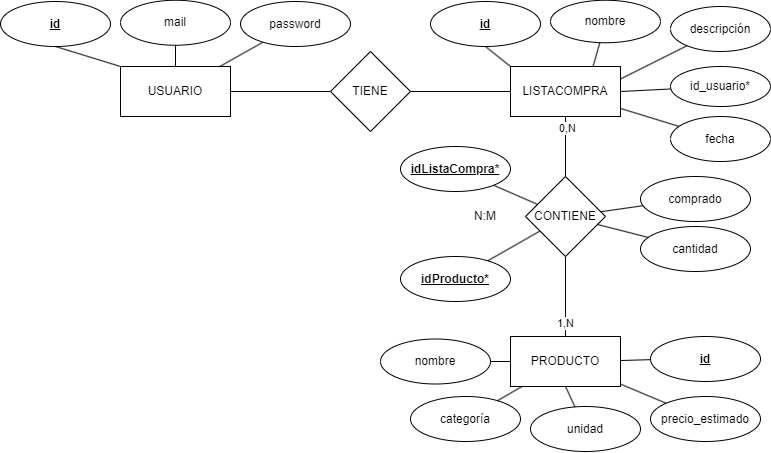

The diagram above was exported from draw.io. Its source (the exported page's mxGraphModel, read from the mxfile embedded in the PNG):
<mxGraphModel dx="864" dy="642" grid="1" gridSize="10" guides="1" tooltips="1" connect="1" arrows="1" fold="1" page="1" pageScale="1" pageWidth="850" pageHeight="1100" math="0" shadow="0">
  <root>
    <mxCell id="0" />
    <mxCell id="1" parent="0" />
    <mxCell id="3Dhr9JopblxVwUFOS69L-12" style="edgeStyle=none;html=1;entryX=0;entryY=0.5;entryDx=0;entryDy=0;endArrow=none;endFill=0;" parent="1" source="3Dhr9JopblxVwUFOS69L-2" target="3Dhr9JopblxVwUFOS69L-8" edge="1">
      <mxGeometry relative="1" as="geometry" />
    </mxCell>
    <mxCell id="3Dhr9JopblxVwUFOS69L-2" value="USUARIO" style="rounded=0;whiteSpace=wrap;html=1;" parent="1" vertex="1">
      <mxGeometry x="130" y="110" width="110" height="50" as="geometry" />
    </mxCell>
    <mxCell id="3Dhr9JopblxVwUFOS69L-9" style="edgeStyle=none;html=1;entryX=0.5;entryY=0;entryDx=0;entryDy=0;endArrow=none;endFill=0;" parent="1" source="2" target="3Dhr9JopblxVwUFOS69L-6" edge="1">
      <mxGeometry relative="1" as="geometry" />
    </mxCell>
    <mxCell id="8Fx1ibcSQZerySoRfxwA-24" value="0,N" style="edgeLabel;html=1;align=center;verticalAlign=middle;resizable=0;points=[];" parent="3Dhr9JopblxVwUFOS69L-9" connectable="0" vertex="1">
      <mxGeometry x="-0.6444" y="1" relative="1" as="geometry">
        <mxPoint as="offset" />
      </mxGeometry>
    </mxCell>
    <mxCell id="2" value="LISTACOMPRA" style="rounded=0;whiteSpace=wrap;html=1;" parent="1" vertex="1">
      <mxGeometry x="520" y="110" width="110" height="50" as="geometry" />
    </mxCell>
    <mxCell id="3" value="PRODUCTO" style="rounded=0;whiteSpace=wrap;html=1;" parent="1" vertex="1">
      <mxGeometry x="520" y="380" width="110" height="50" as="geometry" />
    </mxCell>
    <mxCell id="5" value="" style="endArrow=none;html=1;exitX=0;exitY=0;exitDx=0;exitDy=0;entryX=0.5;entryY=1;entryDx=0;entryDy=0;" parent="1" source="3Dhr9JopblxVwUFOS69L-2" target="6" edge="1">
      <mxGeometry width="50" height="50" relative="1" as="geometry">
        <mxPoint x="400" y="290" as="sourcePoint" />
        <mxPoint x="213" y="80" as="targetPoint" />
      </mxGeometry>
    </mxCell>
    <mxCell id="6" value="&lt;b&gt;&lt;u&gt;id&lt;/u&gt;&lt;/b&gt;" style="ellipse;whiteSpace=wrap;html=1;" parent="1" vertex="1">
      <mxGeometry x="10" y="45" width="110" height="45" as="geometry" />
    </mxCell>
    <mxCell id="3Dhr9JopblxVwUFOS69L-10" style="edgeStyle=none;html=1;entryX=0.5;entryY=0;entryDx=0;entryDy=0;endArrow=none;endFill=0;" parent="1" source="3Dhr9JopblxVwUFOS69L-6" target="3" edge="1">
      <mxGeometry relative="1" as="geometry" />
    </mxCell>
    <mxCell id="8Fx1ibcSQZerySoRfxwA-25" value="1,N" style="edgeLabel;html=1;align=center;verticalAlign=middle;resizable=0;points=[];" parent="3Dhr9JopblxVwUFOS69L-10" connectable="0" vertex="1">
      <mxGeometry x="0.6388" y="-1" relative="1" as="geometry">
        <mxPoint as="offset" />
      </mxGeometry>
    </mxCell>
    <mxCell id="3Dhr9JopblxVwUFOS69L-6" value="CONTIENE" style="rhombus;whiteSpace=wrap;html=1;" parent="1" vertex="1">
      <mxGeometry x="535" y="220" width="80" height="80" as="geometry" />
    </mxCell>
    <mxCell id="8Fx1ibcSQZerySoRfxwA-7" value="" style="endArrow=none;html=1;entryX=0.5;entryY=1;entryDx=0;entryDy=0;" parent="1" target="8Fx1ibcSQZerySoRfxwA-8" edge="1">
      <mxGeometry width="50" height="50" relative="1" as="geometry">
        <mxPoint x="185" y="110" as="sourcePoint" />
        <mxPoint x="303" y="290" as="targetPoint" />
      </mxGeometry>
    </mxCell>
    <mxCell id="8Fx1ibcSQZerySoRfxwA-8" value="mail" style="ellipse;whiteSpace=wrap;html=1;" parent="1" vertex="1">
      <mxGeometry x="130" y="43.75" width="110" height="45" as="geometry" />
    </mxCell>
    <mxCell id="8Fx1ibcSQZerySoRfxwA-9" value="" style="endArrow=none;html=1;" parent="1" source="3Dhr9JopblxVwUFOS69L-2" target="8" edge="1">
      <mxGeometry width="50" height="50" relative="1" as="geometry">
        <mxPoint x="200" y="245" as="sourcePoint" />
        <mxPoint x="115.76541780802518" y="174.13258993459442" as="targetPoint" />
      </mxGeometry>
    </mxCell>
    <mxCell id="8" value="password" style="ellipse;whiteSpace=wrap;html=1;" parent="1" vertex="1">
      <mxGeometry x="250" y="45" width="110" height="45" as="geometry" />
    </mxCell>
    <mxCell id="3Dhr9JopblxVwUFOS69L-11" style="edgeStyle=none;html=1;entryX=0;entryY=0.5;entryDx=0;entryDy=0;endArrow=none;endFill=0;" parent="1" source="3Dhr9JopblxVwUFOS69L-8" target="2" edge="1">
      <mxGeometry relative="1" as="geometry" />
    </mxCell>
    <mxCell id="3Dhr9JopblxVwUFOS69L-8" value="TIENE" style="rhombus;whiteSpace=wrap;html=1;" parent="1" vertex="1">
      <mxGeometry x="340" y="95" width="80" height="80" as="geometry" />
    </mxCell>
    <mxCell id="10" value="&lt;u&gt;&lt;b&gt;id&lt;/b&gt;&lt;/u&gt;" style="ellipse;whiteSpace=wrap;html=1;" parent="1" vertex="1">
      <mxGeometry x="440" y="45" width="110" height="45" as="geometry" />
    </mxCell>
    <mxCell id="11" value="nombre" style="ellipse;whiteSpace=wrap;html=1;" parent="1" vertex="1">
      <mxGeometry x="560" y="43.75" width="110" height="42.5" as="geometry" />
    </mxCell>
    <mxCell id="12" value="descripción" style="ellipse;whiteSpace=wrap;html=1;" parent="1" vertex="1">
      <mxGeometry x="680" y="50" width="100" height="45" as="geometry" />
    </mxCell>
    <mxCell id="13" value="id_usuario*" style="ellipse;whiteSpace=wrap;html=1;" parent="1" vertex="1">
      <mxGeometry x="680" y="110" width="100" height="40" as="geometry" />
    </mxCell>
    <mxCell id="3Dhr9JopblxVwUFOS69L-13" value="&lt;u&gt;&lt;b&gt;id&lt;/b&gt;&lt;/u&gt;" style="ellipse;whiteSpace=wrap;html=1;" parent="1" vertex="1">
      <mxGeometry x="660" y="380" width="110" height="45" as="geometry" />
    </mxCell>
    <mxCell id="8Fx1ibcSQZerySoRfxwA-13" value="nombre" style="ellipse;whiteSpace=wrap;html=1;" parent="1" vertex="1">
      <mxGeometry x="390" y="382.5" width="110" height="45" as="geometry" />
    </mxCell>
    <mxCell id="14" value="fecha" style="ellipse;whiteSpace=wrap;html=1;" parent="1" vertex="1">
      <mxGeometry x="680" y="160" width="100" height="45" as="geometry" />
    </mxCell>
    <mxCell id="15" value="" style="endArrow=none;html=1;exitX=0;exitY=0;exitDx=0;exitDy=0;entryX=0.5;entryY=1;entryDx=0;entryDy=0;" parent="1" source="2" target="10" edge="1">
      <mxGeometry width="50" height="50" relative="1" as="geometry">
        <mxPoint x="240" y="120" as="sourcePoint" />
        <mxPoint x="284" y="95" as="targetPoint" />
      </mxGeometry>
    </mxCell>
    <mxCell id="8Fx1ibcSQZerySoRfxwA-15" value="" style="endArrow=none;html=1;" parent="1" source="8Fx1ibcSQZerySoRfxwA-13" target="3" edge="1">
      <mxGeometry width="50" height="50" relative="1" as="geometry">
        <mxPoint x="140" y="350" as="sourcePoint" />
        <mxPoint x="70" y="330" as="targetPoint" />
        <Array as="points" />
      </mxGeometry>
    </mxCell>
    <mxCell id="16" value="" style="endArrow=none;html=1;exitX=0.75;exitY=0;exitDx=0;exitDy=0;" parent="1" source="2" target="11" edge="1">
      <mxGeometry width="50" height="50" relative="1" as="geometry">
        <mxPoint x="558" y="120" as="sourcePoint" />
        <mxPoint x="529" y="94" as="targetPoint" />
      </mxGeometry>
    </mxCell>
    <mxCell id="3Dhr9JopblxVwUFOS69L-16" value="precio_estimado" style="ellipse;whiteSpace=wrap;html=1;" parent="1" vertex="1">
      <mxGeometry x="660" y="440" width="110" height="45" as="geometry" />
    </mxCell>
    <mxCell id="17" value="" style="endArrow=none;html=1;exitX=1;exitY=0.25;exitDx=0;exitDy=0;" parent="1" source="2" target="12" edge="1">
      <mxGeometry width="50" height="50" relative="1" as="geometry">
        <mxPoint x="613" y="120" as="sourcePoint" />
        <mxPoint x="650" y="90" as="targetPoint" />
      </mxGeometry>
    </mxCell>
    <mxCell id="18" value="" style="endArrow=none;html=1;exitX=1;exitY=0.5;exitDx=0;exitDy=0;" parent="1" source="2" target="13" edge="1">
      <mxGeometry width="50" height="50" relative="1" as="geometry">
        <mxPoint x="640" y="133" as="sourcePoint" />
        <mxPoint x="690" y="115" as="targetPoint" />
      </mxGeometry>
    </mxCell>
    <mxCell id="8Fx1ibcSQZerySoRfxwA-18" value="categoría" style="ellipse;whiteSpace=wrap;html=1;" parent="1" vertex="1">
      <mxGeometry x="420" y="440" width="110" height="45" as="geometry" />
    </mxCell>
    <mxCell id="8Fx1ibcSQZerySoRfxwA-19" value="" style="endArrow=none;html=1;" parent="1" source="8Fx1ibcSQZerySoRfxwA-18" target="3" edge="1">
      <mxGeometry width="50" height="50" relative="1" as="geometry">
        <mxPoint x="140" y="470" as="sourcePoint" />
        <mxPoint x="520" y="635" as="targetPoint" />
        <Array as="points" />
      </mxGeometry>
    </mxCell>
    <mxCell id="3Dhr9JopblxVwUFOS69L-20" value="unidad" style="ellipse;whiteSpace=wrap;html=1;" parent="1" vertex="1">
      <mxGeometry x="540" y="450" width="110" height="45" as="geometry" />
    </mxCell>
    <mxCell id="8Fx1ibcSQZerySoRfxwA-20" value="" style="endArrow=none;html=1;entryX=0.5;entryY=1;entryDx=0;entryDy=0;" parent="1" source="3Dhr9JopblxVwUFOS69L-20" target="3" edge="1">
      <mxGeometry width="50" height="50" relative="1" as="geometry">
        <mxPoint x="520" y="672" as="sourcePoint" />
        <mxPoint x="595" y="625" as="targetPoint" />
        <Array as="points" />
      </mxGeometry>
    </mxCell>
    <mxCell id="8Fx1ibcSQZerySoRfxwA-21" value="" style="endArrow=none;html=1;" parent="1" source="3Dhr9JopblxVwUFOS69L-16" target="3" edge="1">
      <mxGeometry width="50" height="50" relative="1" as="geometry">
        <mxPoint x="585" y="671" as="sourcePoint" />
        <mxPoint x="530" y="620" as="targetPoint" />
        <Array as="points" />
      </mxGeometry>
    </mxCell>
    <mxCell id="8Fx1ibcSQZerySoRfxwA-22" value="" style="endArrow=none;html=1;" parent="1" source="3Dhr9JopblxVwUFOS69L-13" target="3" edge="1">
      <mxGeometry width="50" height="50" relative="1" as="geometry">
        <mxPoint x="585" y="683.5" as="sourcePoint" />
        <mxPoint x="530" y="632.5" as="targetPoint" />
        <Array as="points" />
      </mxGeometry>
    </mxCell>
    <mxCell id="8Fx1ibcSQZerySoRfxwA-23" style="edgeStyle=none;html=1;endArrow=none;endFill=0;" parent="1" source="2" target="14" edge="1">
      <mxGeometry relative="1" as="geometry">
        <mxPoint x="385" y="225" as="sourcePoint" />
        <mxPoint x="485" y="225" as="targetPoint" />
      </mxGeometry>
    </mxCell>
    <mxCell id="8Fx1ibcSQZerySoRfxwA-26" value="N:M" style="text;html=1;align=center;verticalAlign=middle;whiteSpace=wrap;rounded=0;" parent="1" vertex="1">
      <mxGeometry x="465" y="245" width="60" height="30" as="geometry" />
    </mxCell>
    <mxCell id="8Fx1ibcSQZerySoRfxwA-28" value="" style="endArrow=none;html=1;" parent="1" source="3Dhr9JopblxVwUFOS69L-6" target="8Fx1ibcSQZerySoRfxwA-29" edge="1">
      <mxGeometry width="50" height="50" relative="1" as="geometry">
        <mxPoint x="440" y="310" as="sourcePoint" />
        <mxPoint x="510" y="260" as="targetPoint" />
      </mxGeometry>
    </mxCell>
    <mxCell id="8Fx1ibcSQZerySoRfxwA-29" value="&lt;u&gt;&lt;b&gt;idListaCompra*&lt;/b&gt;&lt;/u&gt;" style="ellipse;whiteSpace=wrap;html=1;" parent="1" vertex="1">
      <mxGeometry x="410" y="190" width="110" height="45" as="geometry" />
    </mxCell>
    <mxCell id="8Fx1ibcSQZerySoRfxwA-30" value="&lt;u&gt;&lt;b&gt;idProducto*&lt;/b&gt;&lt;/u&gt;" style="ellipse;whiteSpace=wrap;html=1;" parent="1" vertex="1">
      <mxGeometry x="410" y="300" width="110" height="45" as="geometry" />
    </mxCell>
    <mxCell id="8Fx1ibcSQZerySoRfxwA-31" value="" style="endArrow=none;html=1;" parent="1" source="3Dhr9JopblxVwUFOS69L-6" target="8Fx1ibcSQZerySoRfxwA-30" edge="1">
      <mxGeometry width="50" height="50" relative="1" as="geometry">
        <mxPoint x="530" y="320" as="sourcePoint" />
        <mxPoint x="509" y="274" as="targetPoint" />
      </mxGeometry>
    </mxCell>
    <mxCell id="8Fx1ibcSQZerySoRfxwA-32" value="cantidad" style="ellipse;whiteSpace=wrap;html=1;" parent="1" vertex="1">
      <mxGeometry x="650" y="270" width="110" height="45" as="geometry" />
    </mxCell>
    <mxCell id="8Fx1ibcSQZerySoRfxwA-33" value="" style="endArrow=none;html=1;" parent="1" source="8Fx1ibcSQZerySoRfxwA-32" target="3Dhr9JopblxVwUFOS69L-6" edge="1">
      <mxGeometry width="50" height="50" relative="1" as="geometry">
        <mxPoint x="718" y="330" as="sourcePoint" />
        <mxPoint x="680" y="332" as="targetPoint" />
      </mxGeometry>
    </mxCell>
    <mxCell id="8Fx1ibcSQZerySoRfxwA-35" value="comprado" style="ellipse;whiteSpace=wrap;html=1;" parent="1" vertex="1">
      <mxGeometry x="650" y="220" width="110" height="45" as="geometry" />
    </mxCell>
    <mxCell id="8Fx1ibcSQZerySoRfxwA-36" value="" style="endArrow=none;html=1;" parent="1" source="8Fx1ibcSQZerySoRfxwA-35" target="3Dhr9JopblxVwUFOS69L-6" edge="1">
      <mxGeometry width="50" height="50" relative="1" as="geometry">
        <mxPoint x="651" y="305" as="sourcePoint" />
        <mxPoint x="611" y="284" as="targetPoint" />
      </mxGeometry>
    </mxCell>
  </root>
</mxGraphModel>